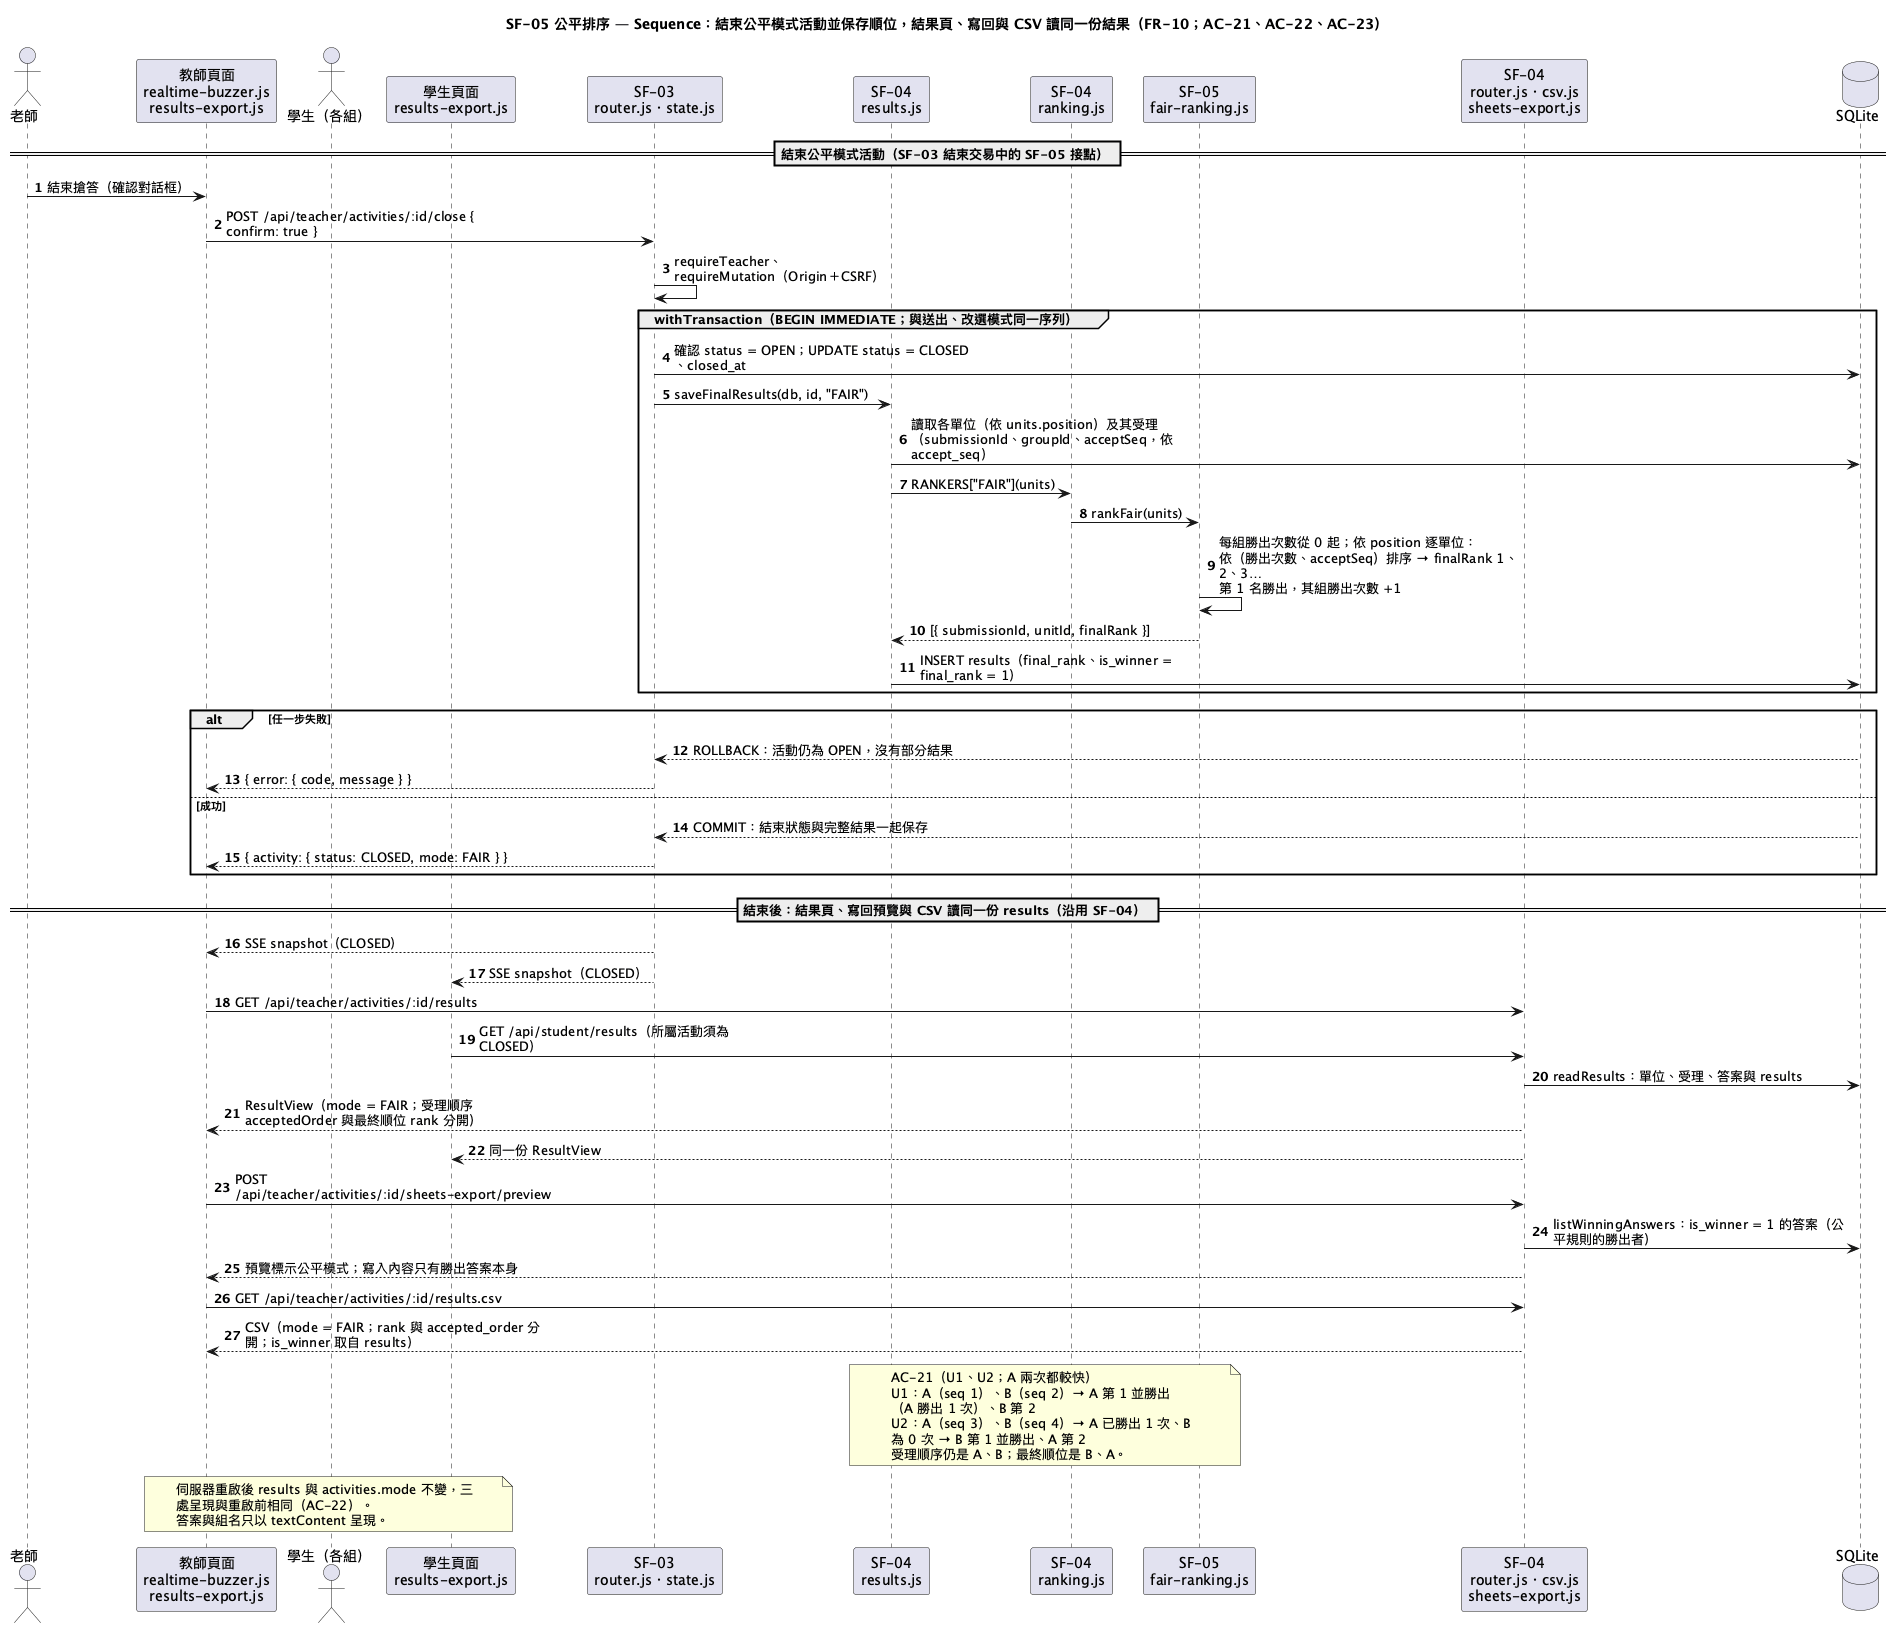

The diagram above was rendered by PlantUML. Its source (embedded in the PNG):
@startuml 005-fair-ranking-sequence
title SF-05 公平排序 — Sequence：結束公平模式活動並保存順位，結果頁、寫回與 CSV 讀同一份結果（FR-10；AC-21、AC-22、AC-23）
skinparam shadowing false
skinparam sequenceMessageAlign left
skinparam wrapWidth 300
autonumber

actor "老師" as Teacher
participant "教師頁面\nrealtime-buzzer.js\nresults-export.js" as TeacherUI
actor "學生（各組）" as Student
participant "學生頁面\nresults-export.js" as StudentUI
participant "SF-03\nrouter.js・state.js" as Buzzer
participant "SF-04\nresults.js" as Results
participant "SF-04\nranking.js" as Ranking
participant "SF-05\nfair-ranking.js" as FairRank
participant "SF-04\nrouter.js・csv.js\nsheets-export.js" as Outputs
database "SQLite" as Db

== 結束公平模式活動（SF-03 結束交易中的 SF-05 接點） ==
Teacher -> TeacherUI : 結束搶答（確認對話框）
TeacherUI -> Buzzer : POST /api/teacher/activities/:id/close { confirm: true }
Buzzer -> Buzzer : requireTeacher、requireMutation（Origin＋CSRF）
group withTransaction（BEGIN IMMEDIATE；與送出、改選模式同一序列）
  Buzzer -> Db : 確認 status = OPEN；UPDATE status = CLOSED、closed_at
  Buzzer -> Results : saveFinalResults(db, id, "FAIR")
  Results -> Db : 讀取各單位（依 units.position）及其受理\n（submissionId、groupId、acceptSeq，依 accept_seq）
  Results -> Ranking : RANKERS["FAIR"](units)
  Ranking -> FairRank : rankFair(units)
  FairRank -> FairRank : 每組勝出次數從 0 起；依 position 逐單位：\n依（勝出次數、acceptSeq）排序 → finalRank 1、2、3…\n第 1 名勝出，其組勝出次數 +1
  FairRank --> Results : [{ submissionId, unitId, finalRank }]
  Results -> Db : INSERT results（final_rank、is_winner = final_rank = 1）
end
alt 任一步失敗
  Db --> Buzzer : ROLLBACK：活動仍為 OPEN，沒有部分結果
  Buzzer --> TeacherUI : { error: { code, message } }
else 成功
  Db --> Buzzer : COMMIT：結束狀態與完整結果一起保存
  Buzzer --> TeacherUI : { activity: { status: CLOSED, mode: FAIR } }
end

== 結束後：結果頁、寫回預覽與 CSV 讀同一份 results（沿用 SF-04） ==
Buzzer --> TeacherUI : SSE snapshot（CLOSED）
Buzzer --> StudentUI : SSE snapshot（CLOSED）
TeacherUI -> Outputs : GET /api/teacher/activities/:id/results
StudentUI -> Outputs : GET /api/student/results（所屬活動須為 CLOSED）
Outputs -> Db : readResults：單位、受理、答案與 results
Outputs --> TeacherUI : ResultView（mode = FAIR；受理順序 acceptedOrder 與最終順位 rank 分開）
Outputs --> StudentUI : 同一份 ResultView
TeacherUI -> Outputs : POST /api/teacher/activities/:id/sheets-export/preview
Outputs -> Db : listWinningAnswers：is_winner = 1 的答案（公平規則的勝出者）
Outputs --> TeacherUI : 預覽標示公平模式；寫入內容只有勝出答案本身
TeacherUI -> Outputs : GET /api/teacher/activities/:id/results.csv
Outputs --> TeacherUI : CSV（mode = FAIR；rank 與 accepted_order 分開；is_winner 取自 results）

note over Results, FairRank
  AC-21（U1、U2；A 兩次都較快）
  U1：A（seq 1）、B（seq 2）→ A 第 1 並勝出（A 勝出 1 次）、B 第 2
  U2：A（seq 3）、B（seq 4）→ A 已勝出 1 次、B 為 0 次 → B 第 1 並勝出、A 第 2
  受理順序仍是 A、B；最終順位是 B、A。
end note
note over TeacherUI, StudentUI
  伺服器重啟後 results 與 activities.mode 不變，三處呈現與重啟前相同（AC-22）。
  答案與組名只以 textContent 呈現。
end note
@enduml